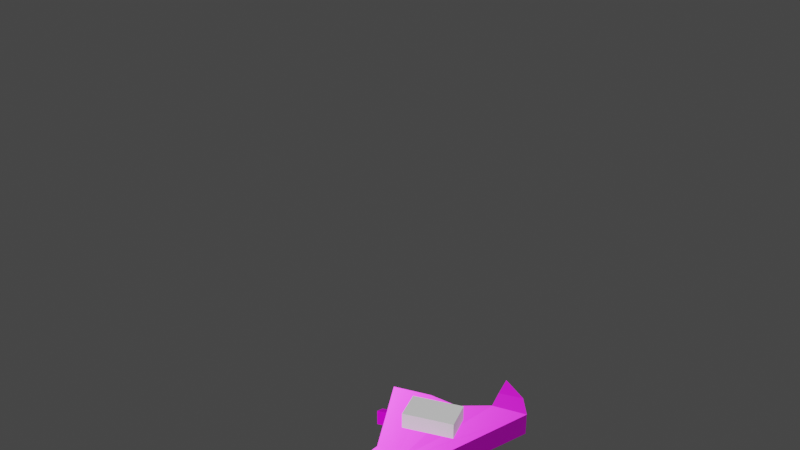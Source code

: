 # Source: regularwrench.blend  (saved by Blender 2.93.21; exported with 4.5.12 LTS)
import bpy
from mathutils import Matrix  # noqa: F401  (used for matrix-valued properties, if any)

bpy.ops.wm.read_factory_settings(use_empty=True)
scene = bpy.context.scene
scene.name = 'Scene'

# ---- collections
col_collection = bpy.data.collections.new('Collection'); scene.collection.children.link(col_collection)

# ---- images (referenced by path relative to the original .blend; pixels are not part of the script)
import os
ASSET_DIR = os.environ.get("B2B_ASSET_DIR", "")  # directory of the original .blend (textures are referenced by path, not embedded)
HERE = os.path.dirname(os.path.abspath(__file__))  # packed textures are extracted next to this script under _unpacked/

def load_image(name, relpath, width, height, colorspace="sRGB"):
    """Load a texture the original file referenced (path relative to the .blend, or extracted next to this script)."""
    p = next((c for c in (os.path.join(HERE, relpath), os.path.join(ASSET_DIR, relpath)) if relpath and os.path.exists(c)), "")
    if p:
        img = bpy.data.images.load(p, check_existing=True)
        img.name = name
    else:  # same state as the original file: an image datablock whose file is absent (Cycles renders it pink)
        img = bpy.data.images.new(name, width, height)
        img.source = "FILE"
        img.filepath = "//" + (relpath or name)
    img.colorspace_settings.name = colorspace
    return img
img_metal036_2k_displacement_png = load_image('Metal036_2K_Displacement.png', 'Metal036_2K_Displacement.png', 1024, 1024, 'Non-Color')
img_metal036_2k_color_png = load_image('Metal036_2K_Color.png', 'Metal036_2K_Color.png', 1024, 1024, 'sRGB')
img_metal036_2k_normalgl_png = load_image('Metal036_2K_NormalGL.png', 'Metal036_2K_NormalGL.png', 1024, 1024, 'Non-Color')
img_metal036_2k_roughness_png = load_image('Metal036_2K_Roughness.png', 'Metal036_2K_Roughness.png', 1024, 1024, 'Non-Color')
img_metal036_2k_normalgl_png_001 = load_image('Metal036_2K_NormalGL.png.001', 'Metal036_2K_NormalGL.png', 1024, 1024, 'Non-Color')
img_metal038_2k_displacement_png = load_image('Metal038_2K_Displacement.png', 'Metal038_2K_Displacement.png', 1024, 1024, 'Non-Color')
img_metal038_2k_color_png = load_image('Metal038_2K_Color.png', 'Metal038_2K_Color.png', 1024, 1024, 'sRGB')
img_metal038_2k_color_png_001 = load_image('Metal038_2K_Color.png.001', 'Metal038_2K_Color.png', 1024, 1024, 'Non-Color')
img_metal038_2k_roughness_png = load_image('Metal038_2K_Roughness.png', 'Metal038_2K_Roughness.png', 1024, 1024, 'Non-Color')
img_metal038_2k_normaldx_png = load_image('Metal038_2K_NormalDX.png', 'Metal038_2K_NormalDX.png', 1024, 1024, 'Non-Color')

# ---- materials (node trees are filled in below, after node groups)
mat_material_001 = bpy.data.materials.new('Material.001')
mat_material_001.use_transparent_shadow = False
mat_material_002 = bpy.data.materials.new('Material.002')
mat_material_002.use_transparent_shadow = False

# ---- material node trees
mat_material_001.use_nodes = True; mat_material_001.node_tree.nodes.clear()
_N = mat_material_001.node_tree.nodes; _L = mat_material_001.node_tree.links
n0 = _N.new('ShaderNodeOutputMaterial'); n0.name = 'Material Output'; n0.location = (300, 300)
n1 = _N.new('ShaderNodeBsdfPrincipled'); n1.name = 'Principled BSDF'; n1.location = (10, 300)
n1.distribution = 'GGX'
n1.subsurface_method = 'BURLEY'
n1.inputs[3].default_value = 1.45
n1.inputs[27].default_value = (0.0, 0.0, 0.0, 1.0)
n1.inputs[28].default_value = 1.0
n2 = _N.new('ShaderNodeTexImage'); n2.name = 'Image Texture'; n2.location = (86, -1150)
n2.label = 'Displacement'
n2.image = img_metal036_2k_displacement_png
n3 = _N.new('ShaderNodeDisplacement'); n3.name = 'Displacement'; n3.location = (10, -260)
n3.inputs[2].default_value = 1.0
n4 = _N.new('ShaderNodeTexImage'); n4.name = 'Image Texture.001'; n4.location = (86, -30)
n4.label = 'Base Color'
n4.image = img_metal036_2k_color_png
n5 = _N.new('ShaderNodeTexImage'); n5.name = 'Image Texture.002'; n5.location = (86, -310)
n5.label = 'Metallic'
n5.image = img_metal036_2k_normalgl_png
n6 = _N.new('ShaderNodeTexImage'); n6.name = 'Image Texture.003'; n6.location = (86, -590)
n6.label = 'Roughness'
n6.image = img_metal036_2k_roughness_png
n7 = _N.new('ShaderNodeTexImage'); n7.name = 'Image Texture.004'; n7.location = (86, -870)
n7.label = 'Normal'
n7.image = img_metal036_2k_normalgl_png_001
n8 = _N.new('ShaderNodeNormalMap'); n8.name = 'Normal Map'; n8.location = (-240, -340)
n9 = _N.new('ShaderNodeMapping'); n9.name = 'Mapping'; n9.location = (230, -30)
n10 = _N.new('NodeReroute'); n10.name = 'Reroute'; n10.location = (36, -700)
n10.width = 16
n10.socket_idname = 'NodeSocketVector'
n11 = _N.new('ShaderNodeTexCoord'); n11.name = 'Texture Coordinate'; n11.location = (30, -30)
n12 = _N.new('NodeFrame'); n12.name = 'Frame'; n12.location = (-1270, 330)
n12.label = 'Mapping'
n12.width = 400
n13 = _N.new('NodeFrame'); n13.name = 'Frame.001'; n13.location = (-626, 530)
n13.label = 'Textures'
n13.width = 356
n2.parent = n13
n4.parent = n13
n5.parent = n13
n6.parent = n13
n7.parent = n13
n9.parent = n12
n10.parent = n13
n11.parent = n12
_L.new(n1.outputs[0], n0.inputs[0])
_L.new(n2.outputs[0], n3.inputs[0])
_L.new(n3.outputs[0], n0.inputs[2])
_L.new(n4.outputs[0], n1.inputs[0])
_L.new(n5.outputs[0], n1.inputs[1])
_L.new(n6.outputs[0], n1.inputs[2])
_L.new(n7.outputs[0], n8.inputs[1])
_L.new(n8.outputs[0], n1.inputs[5])
_L.new(n10.outputs[0], n4.inputs[0])
_L.new(n10.outputs[0], n5.inputs[0])
_L.new(n10.outputs[0], n6.inputs[0])
_L.new(n10.outputs[0], n7.inputs[0])
_L.new(n10.outputs[0], n2.inputs[0])
_L.new(n9.outputs[0], n10.inputs[0])
_L.new(n11.outputs[2], n9.inputs[0])
n0.is_active_output = True
mat_material_002.use_nodes = True; mat_material_002.node_tree.nodes.clear()
_N = mat_material_002.node_tree.nodes; _L = mat_material_002.node_tree.links
n0 = _N.new('ShaderNodeOutputMaterial'); n0.name = 'Material Output'; n0.location = (300, 300)
n1 = _N.new('ShaderNodeBsdfPrincipled'); n1.name = 'Principled BSDF'; n1.location = (10, 300)
n1.distribution = 'GGX'
n1.subsurface_method = 'BURLEY'
n1.inputs[3].default_value = 1.45
n1.inputs[27].default_value = (0.0, 0.0, 0.0, 1.0)
n1.inputs[28].default_value = 1.0
n2 = _N.new('ShaderNodeTexImage'); n2.name = 'Image Texture'; n2.location = (-510, -650)
n2.label = 'Displacement'
n2.image = img_metal038_2k_displacement_png
n3 = _N.new('ShaderNodeDisplacement'); n3.name = 'Displacement'; n3.location = (10, -260)
n3.inputs[2].default_value = 1.0
n4 = _N.new('ShaderNodeTexImage'); n4.name = 'Image Texture.001'; n4.location = (-510, 470)
n4.label = 'Base Color'
n4.image = img_metal038_2k_color_png
n5 = _N.new('ShaderNodeTexImage'); n5.name = 'Image Texture.002'; n5.location = (-510, 190)
n5.label = 'Metallic'
n5.image = img_metal038_2k_color_png_001
n6 = _N.new('ShaderNodeTexImage'); n6.name = 'Image Texture.003'; n6.location = (-510, -90)
n6.label = 'Roughness'
n6.image = img_metal038_2k_roughness_png
n7 = _N.new('ShaderNodeTexImage'); n7.name = 'Image Texture.004'; n7.location = (-510, -370)
n7.label = 'Normal'
n7.image = img_metal038_2k_normaldx_png
n8 = _N.new('ShaderNodeNormalMap'); n8.name = 'Normal Map'; n8.location = (-240, -340)
n9 = _N.new('ShaderNodeMapping'); n9.name = 'Mapping'; n9.location = (-1010, 270)
n10 = _N.new('NodeReroute'); n10.name = 'Reroute'; n10.location = (-560, -200)
n10.width = 16
n10.socket_idname = 'NodeSocketVector'
n11 = _N.new('ShaderNodeTexCoord'); n11.name = 'Texture Coordinate'; n11.location = (-1210, 270)
n12 = _N.new('NodeFrame'); n12.name = 'Frame'; n12.location = (-30, 30)
n12.label = 'Mapping'
n12.width = 60
n13 = _N.new('NodeFrame'); n13.name = 'Frame.001'; n13.location = (-30, 30)
n13.label = 'Textures'
n13.width = 60
n2.parent = n13
n4.parent = n13
n5.parent = n13
n6.parent = n13
n7.parent = n13
n9.parent = n12
n10.parent = n13
n11.parent = n12
_L.new(n1.outputs[0], n0.inputs[0])
_L.new(n2.outputs[0], n3.inputs[0])
_L.new(n3.outputs[0], n0.inputs[2])
_L.new(n4.outputs[0], n1.inputs[0])
_L.new(n5.outputs[0], n1.inputs[1])
_L.new(n6.outputs[0], n1.inputs[2])
_L.new(n7.outputs[0], n8.inputs[1])
_L.new(n8.outputs[0], n1.inputs[5])
_L.new(n10.outputs[0], n4.inputs[0])
_L.new(n10.outputs[0], n5.inputs[0])
_L.new(n10.outputs[0], n6.inputs[0])
_L.new(n10.outputs[0], n7.inputs[0])
_L.new(n10.outputs[0], n2.inputs[0])
_L.new(n9.outputs[0], n10.inputs[0])
_L.new(n11.outputs[2], n9.inputs[0])
n0.is_active_output = True

# ---- world
world_world = bpy.data.worlds.new('World'); scene.world = world_world
world_world.use_nodes = True; world_world.node_tree.nodes.clear()
_N = world_world.node_tree.nodes; _L = world_world.node_tree.links
n0 = _N.new('ShaderNodeOutputWorld'); n0.name = 'World Output'; n0.location = (300, 300)
n1 = _N.new('ShaderNodeBackground'); n1.name = 'Background'; n1.location = (10, 300)
n1.inputs[0].default_value = (0.05088, 0.05088, 0.05088, 1.0)
_L.new(n1.outputs[0], n0.inputs[0])
n0.is_active_output = True
world_world.color = (0.05088, 0.05088, 0.05088)
world_world.use_sun_shadow = False
world_world.sun_shadow_jitter_overblur = 0.0

# ---- meshes
me_cube_001 = bpy.data.meshes.new('Cube.001')
me_cube_001.from_pydata([(-0.6364, -0.1001, 1.717), (-0.6364, 0.09992, 1.717), (0.4846, -0.1001, 2.127), (0.4846, 0.09992, 2.127), (-0.2154, -0.09334, 1.005), (-0.2154, 0.09318, 1.005), (0.1933, 0.09318, 1.005), (0.1933, -0.09334, 1.005), (-0.3086, 0.09992, 1.826), (-0.3086, -0.1001, 1.826), (-0.01105, -0.09334, 1.005), (-0.01105, 0.09318, 1.005), (0.0588, 0.09318, 1.005), (0.1863, 0.09992, 2.042), (0.1863, -0.1001, 2.042), (0.0588, -0.09334, 1.005), (-0.01363, -7.866e-05, 2.548), (-0.1858, -0.02532, -2.265), (-0.2465, -0.08673, -1.832), (-0.1858, 0.02516, -2.265), (-0.2465, 0.08657, -1.832), (0.1182, -0.02532, -2.265), (0.1797, -0.08673, -1.832), (0.1182, 0.02516, -2.265), (0.1797, 0.08657, -1.832), (-0.03338, 0.08657, -1.832), (-0.03381, 0.02516, -2.265), (-0.03381, -0.02532, -2.265), (-0.03338, -0.08673, -1.832), (0.03946, -0.08673, -1.832), (0.03909, -0.02532, -2.265), (0.03946, 0.08657, -1.832), (0.03909, 0.02516, -2.265), (-0.0406, -0.1001, 1.848), (0.02387, -0.09334, 1.005), (0.02387, 0.09318, 1.005), (-0.0406, 0.09992, 1.848), (0.00264, 0.02516, -2.265), (0.003038, 0.08657, -1.832), (0.00264, -0.02532, -2.265), (0.003038, -0.08673, -1.832), (0.09548, 0.06136, 2.272), (0.2935, -0.0511, 2.357), (0.2935, 0.05481, 2.357), (0.09612, -0.06184, 2.27)], [], [(4, 0, 1, 5), (12, 13, 3, 6), (6, 3, 2, 7), (10, 9, 0, 4), (31, 12, 6, 24), (20, 5, 11, 25), (22, 7, 15, 29), (37, 32, 30, 39), (28, 10, 4, 18), (24, 6, 7, 22), (36, 8, 9, 33), (18, 4, 5, 20), (34, 33, 9, 10), (5, 1, 8, 11), (43, 41, 16), (7, 2, 14, 15), (32, 23, 21, 30), (40, 34, 10, 28), (38, 35, 12, 31), (35, 36, 13, 12), (41, 44, 16), (42, 43, 16), (44, 42, 16), (19, 17, 18, 20), (26, 19, 20, 25), (21, 23, 24, 22), (30, 21, 22, 29), (37, 26, 25, 38), (17, 27, 28, 18), (23, 32, 31, 24), (39, 30, 29, 40), (19, 26, 27, 17), (27, 39, 40, 28), (32, 37, 38, 31), (11, 8, 36, 35), (25, 11, 35, 38), (29, 15, 34, 40), (15, 14, 33, 34), (13, 36, 33, 14), (26, 37, 39, 27), (14, 2, 42, 44), (2, 3, 43, 42), (13, 14, 44, 41), (3, 13, 41, 43)])
_uv = me_cube_001.uv_layers.new(name='UVMap')
_uv.uv.foreach_set('vector', [0.4805, 0.6315, 0.4791, 0.7794, 0.5207, 0.7794, 0.5193, 0.6315, 0.5246, 0.6315, 0.551, 0.8469, 0.613, 0.8647, 0.5525, 0.6315, 0.5193, 0.6315, 0.5207, 0.8647, 0.4791, 0.8647, 0.4805, 0.6315, 0.51, 0.6315, 0.4482, 0.8021, 0.3801, 0.7794, 0.4676, 0.6315, 0.5205, 0.04228, 0.5246, 0.6315, 0.5525, 0.6315, 0.5497, 0.04228, 0.4611, 0.04228, 0.4676, 0.6315, 0.51, 0.6315, 0.5054, 0.04228, 0.5497, 0.04228, 0.5525, 0.6315, 0.5246, 0.6315, 0.5205, 0.04228, 0.5129, 0.5051, 0.5205, 0.5051, 0.5205, 0.4947, 0.5129, 0.4947, 0.5054, 0.04228, 0.51, 0.6315, 0.4676, 0.6315, 0.4611, 0.04228, 0.5179, 0.04228, 0.5193, 0.6315, 0.4805, 0.6315, 0.4819, 0.04228, 0.5039, 0.5207, 0.4482, 0.5207, 0.4482, 0.4791, 0.5039, 0.4791, 0.4819, 0.04228, 0.4805, 0.6315, 0.5193, 0.6315, 0.5179, 0.04228, 0.5173, 0.6315, 0.5039, 0.8067, 0.4482, 0.8021, 0.51, 0.6315, 0.4676, 0.6315, 0.3801, 0.7794, 0.4482, 0.8021, 0.51, 0.6315, 0.5733, 0.9124, 0.5322, 0.8947, 0.5095, 0.9521, 0.5525, 0.6315, 0.613, 0.8647, 0.551, 0.8469, 0.5246, 0.6315, 0.5205, 0.5051, 0.5369, 0.5051, 0.5369, 0.4947, 0.5205, 0.4947, 0.513, 0.04228, 0.5173, 0.6315, 0.51, 0.6315, 0.5054, 0.04228, 0.513, 0.04228, 0.5173, 0.6315, 0.5246, 0.6315, 0.5205, 0.04228, 0.5173, 0.6315, 0.5039, 0.8067, 0.551, 0.8469, 0.5246, 0.6315, 0.5127, 0.8947, 0.4871, 0.8944, 0.4999, 0.9521, 0.5733, 0.4893, 0.5733, 0.5113, 0.5095, 0.4999, 0.5323, 0.8944, 0.5733, 0.9124, 0.5095, 0.9521, 0.5051, -0.04785, 0.4947, -0.04785, 0.4819, 0.04228, 0.5179, 0.04228, 0.5053, -0.04785, 0.4737, -0.04785, 0.4611, 0.04228, 0.5054, 0.04228, 0.4947, -0.04785, 0.5051, -0.04785, 0.5179, 0.04228, 0.4819, 0.04228, 0.5205, -0.04785, 0.5369, -0.04785, 0.5497, 0.04228, 0.5205, 0.04228, 0.5129, -0.04785, 0.5053, -0.04785, 0.5054, 0.04228, 0.513, 0.04228, 0.4737, -0.04785, 0.5053, -0.04785, 0.5054, 0.04228, 0.4611, 0.04228, 0.5369, -0.04785, 0.5205, -0.04785, 0.5205, 0.04228, 0.5497, 0.04228, 0.5129, -0.04785, 0.5205, -0.04785, 0.5205, 0.04228, 0.513, 0.04228, 0.4737, 0.5051, 0.5053, 0.5051, 0.5053, 0.4947, 0.4737, 0.4947, 0.5053, -0.04785, 0.5129, -0.04785, 0.513, 0.04228, 0.5054, 0.04228, 0.5205, -0.04785, 0.5129, -0.04785, 0.513, 0.04228, 0.5205, 0.04228, 0.51, 0.6315, 0.4482, 0.8021, 0.5039, 0.8067, 0.5173, 0.6315, 0.5054, 0.04228, 0.51, 0.6315, 0.5173, 0.6315, 0.513, 0.04228, 0.5205, 0.04228, 0.5246, 0.6315, 0.5173, 0.6315, 0.513, 0.04228, 0.5246, 0.6315, 0.551, 0.8469, 0.5039, 0.8067, 0.5173, 0.6315, 0.551, 0.5207, 0.5039, 0.5207, 0.5039, 0.4791, 0.551, 0.4791, 0.5053, 0.5051, 0.5129, 0.5051, 0.5129, 0.4947, 0.5053, 0.4947, 0.551, 0.8469, 0.613, 0.8647, 0.5733, 0.9124, 0.5323, 0.8944, 0.4791, 0.8647, 0.5207, 0.8647, 0.5113, 0.9124, 0.4893, 0.9124, 0.5207, 0.8469, 0.4791, 0.8469, 0.4871, 0.8944, 0.5127, 0.8947, 0.613, 0.8647, 0.551, 0.8469, 0.5322, 0.8947, 0.5733, 0.9124])
me_cube_001.materials.append(mat_material_001)
me_cube_001.use_remesh_fix_poles = True
me_cube_001.use_remesh_preserve_attributes = False
me_cube_001.update()
me_cube_002 = bpy.data.meshes.new('Cube.002')
me_cube_002.from_pydata([(-1.0, -1.781, -1.0), (-1.0, -1.781, 1.0), (-1.0, 1.781, -1.0), (-1.0, 1.781, 1.0), (2.342, -1.781, -0.9306), (2.342, -1.781, 1.069), (2.342, 1.781, -0.9306), (2.342, 1.781, 1.069)], [], [(0, 1, 3, 2), (2, 3, 7, 6), (6, 7, 5, 4), (4, 5, 1, 0), (2, 6, 4, 0), (7, 3, 1, 5)])
_uv = me_cube_002.uv_layers.new(name='UVMap')
_uv.uv.foreach_set('vector', [0.375, 0.0, 0.625, 0.0, 0.625, 0.25, 0.375, 0.25, 0.375, 0.25, 0.625, 0.25, 0.625, 0.5, 0.375, 0.5, 0.375, 0.5, 0.625, 0.5, 0.625, 0.75, 0.375, 0.75, 0.375, 0.75, 0.625, 0.75, 0.625, 1.0, 0.375, 1.0, 0.125, 0.5, 0.375, 0.5, 0.375, 0.75, 0.125, 0.75, 0.625, 0.5, 0.875, 0.5, 0.875, 0.75, 0.625, 0.75])
me_cube_002.use_remesh_fix_poles = True
me_cube_002.use_remesh_preserve_attributes = False
me_cube_002.update()
me_plane = bpy.data.meshes.new('Plane')
me_plane.from_pydata([(-0.1242, -0.02534, -0.06049), (-0.1242, 0.02485, -0.06049), (0.5334, -0.02534, 0.185), (-0.142, 0.0004869, -0.01359), (0.5334, 0.02485, 0.185), (0.5155, 0.0004868, 0.2319), (-0.2573, -0.06959, -0.1481), (-0.2573, 0.06825, -0.1481), (-0.1074, -0.06959, -0.09353), (-0.3063, 0.001337, -0.01931), (-0.1074, 0.06825, -0.09353), (-0.1564, 0.001337, 0.03528)], [], [(0, 3, 1), (2, 4, 5), (3, 0, 2, 5), (1, 3, 5, 4), (0, 1, 4, 2), (6, 9, 7), (8, 10, 11), (9, 6, 8, 11), (7, 9, 11, 10), (6, 7, 10, 8)])
_uv = me_plane.uv_layers.new(name='UVMap')
_uv.uv.foreach_set('vector', [0.469, 0.4631, 0.5006, 0.5205, 0.5304, 0.4631, 0.469, 0.7411, 0.5304, 0.7411, 0.5006, 0.7985, 0.2648, 0.5205, 0.2867, 0.4631, 1.0, 0.7411, 0.9785, 0.7985, 0.2867, 0.4631, 0.2648, 0.5205, 0.9785, 0.7985, 1.0, 0.7411, 0.2867, 0.469, 0.2867, 0.5304, 1.0, 0.5304, 1.0, 0.469, 0.4148, 0.3418, 0.5016, 0.4995, 0.5835, 0.3418, 0.4148, 0.4086, 0.5835, 0.4086, 0.5016, 0.5663, 0.02442, 0.4995, 0.08447, 0.3418, 0.268, 0.4086, 0.2079, 0.5663, 0.08447, 0.3418, 0.02442, 0.4995, 0.2079, 0.5663, 0.268, 0.4086, 0.08447, 0.4148, 0.08447, 0.5835, 0.268, 0.5835, 0.268, 0.4148])
me_plane.materials.append(mat_material_002)
me_plane.use_remesh_fix_poles = True
me_plane.use_remesh_preserve_attributes = False
me_plane.update()
me_cube_003 = bpy.data.meshes.new('Cube.003')
me_cube_003.from_pydata([(-0.1511, -0.1012, -0.1692), (-0.1511, 0.09878, -0.1692), (0.1768, 0.09878, -0.06569), (0.1768, -0.1012, -0.06569), (-0.05211, -0.001215, 0.4603), (-0.1493, -0.05947, 0.1465), (0.06234, 0.05979, 0.2001), (0.06234, -0.05575, 0.2001), (-0.1513, 0.06845, 0.1465), (-0.1218, -0.1051, -0.221), (0.21, -0.1045, -0.1195), (-0.1218, 0.09898, -0.2218), (0.21, 0.1037, -0.1212)], [], [(6, 8, 4), (7, 6, 4), (8, 5, 4), (5, 7, 4), (0, 3, 7, 5), (1, 0, 5, 8), (3, 2, 6, 7), (2, 1, 8, 6), (3, 0, 9, 10), (1, 2, 12, 11), (0, 1, 11, 9)])
_uv = me_cube_003.uv_layers.new(name='UVMap')
_uv.uv.foreach_set('vector', [0.6352, 0.6996, 0.322, 0.6209, 0.4674, 1.081, 0.4175, 0.6996, 0.5868, 0.6996, 0.4974, 1.081, 0.5995, 0.6209, 0.412, 0.6209, 0.4974, 1.081, 0.3248, 0.6209, 0.6352, 0.6996, 0.4674, 1.081, 0.3223, 0.1581, 0.803, 0.3099, 0.6352, 0.6996, 0.3248, 0.6209, 0.644, 0.1581, 0.3508, 0.1581, 0.412, 0.6209, 0.5995, 0.6209, 0.3508, 0.3099, 0.644, 0.3099, 0.5868, 0.6996, 0.4175, 0.6996, 0.803, 0.3099, 0.3223, 0.1581, 0.322, 0.6209, 0.6352, 0.6996, 0.803, 0.3099, 0.3223, 0.1581, 0.3653, 0.08217, 0.8517, 0.2309, 0.3223, 0.1581, 0.803, 0.3099, 0.8517, 0.2285, 0.3653, 0.08096, 0.3508, 0.1581, 0.644, 0.1581, 0.6443, 0.08096, 0.345, 0.08217])
me_cube_003.materials.append(mat_material_001)
me_cube_003.use_remesh_fix_poles = True
me_cube_003.use_remesh_preserve_attributes = False
me_cube_003.update()
me_plane_001 = bpy.data.meshes.new('Plane.001')
me_plane_001.from_pydata([(-0.2262, -0.06959, -0.1297), (-0.2262, 0.06825, -0.1297), (0.2589, -0.06959, 0.04378), (-0.2752, 0.001337, -0.000843), (0.2589, 0.06825, 0.04378), (0.2098, 0.001337, 0.1726)], [], [(0, 3, 1), (2, 4, 5), (3, 0, 2, 5), (1, 3, 5, 4), (0, 1, 4, 2)])
_uv = me_plane_001.uv_layers.new(name='UVMap')
_uv.uv.foreach_set('vector', [0.4148, 0.2923, 0.5016, 0.45, 0.5835, 0.2923, 0.4148, 0.5046, 0.5835, 0.5046, 0.5016, 0.6623, 0.3706, 0.45, 0.4307, 0.2923, 1.024, 0.5046, 0.9644, 0.6623, 0.4307, 0.2923, 0.3706, 0.45, 0.9644, 0.6623, 1.024, 0.5046, 0.4307, 0.4148, 0.4307, 0.5835, 1.024, 0.5835, 1.024, 0.4148])
me_plane_001.materials.append(mat_material_002)
me_plane_001.use_remesh_fix_poles = True
me_plane_001.use_remesh_preserve_attributes = False
me_plane_001.update()
arm_armature = bpy.data.armatures.new('Armature')  # bones are not reproduced

# ---- objects
ob_empty = bpy.data.objects.new('Empty', None)
ob_wrench = bpy.data.objects.new('wrench', me_cube_001)
ob_holemaker = bpy.data.objects.new('HOLEMAKER', me_cube_002)
ob_otherthingthatmoveshand = bpy.data.objects.new('otherthingthatmoveshand', me_plane)
ob_hand = bpy.data.objects.new('hand', me_cube_003)
ob_armature = bpy.data.objects.new('Armature', arm_armature)
ob_spinnything = bpy.data.objects.new('spinnything', me_plane_001)

# ---- transforms, parenting, visibility, modifiers, constraints
ob_empty.location = (0.0, 1.125, 0.0)
ob_empty.rotation_euler = (1.571, -0.0, -0.0)
ob_empty.empty_display_type = 'IMAGE'
ob_empty.empty_display_size = 5.0
ob_wrench.parent = ob_armature
ob_wrench.matrix_parent_inverse = Matrix(((1.0, -0.0, 0.0, -0.1005), (-0.0, 0.0, 1.0, -0.9882), (0.0, -1.0, 0.0, 2.821e-07), (0.0, 0.0, -0.0, 1.0)))
ob_wrench.location = (0.1211, 7.865e-05, -0.1207)
_m = ob_wrench.modifiers.new('Boolean', 'BOOLEAN')
_m.object = ob_holemaker
ob_holemaker.parent = ob_wrench
ob_holemaker.matrix_parent_inverse = Matrix(((1.0, -0.0, 0.0, -0.1211), (-0.0, 1.0, -0.0, -7.865e-05), (0.0, -0.0, 1.0, 0.1207), (-0.0, 0.0, -0.0, 1.0)))
ob_holemaker.location = (-0.01242, -1.839e-07, 1.369)
ob_holemaker.rotation_euler = (7.806e-09, -0.3329, -4.646e-08)
ob_holemaker.scale = (0.1335, 0.1335, 0.1335)
ob_otherthingthatmoveshand.parent = ob_wrench
ob_otherthingthatmoveshand.matrix_parent_inverse = Matrix(((1.0, -0.0, 0.0, -0.1211), (-0.0, 1.0, -0.0, -7.865e-05), (0.0, -0.0, 1.0, 0.1207), (-0.0, 0.0, -0.0, 1.0)))
ob_otherthingthatmoveshand.location = (-0.1698, 0.001812, 1.417)
ob_hand.parent = ob_armature
ob_hand.matrix_parent_inverse = Matrix(((0.9869, -0.02924, 0.1584, 0.07256), (-0.1585, -0.001331, 0.9874, -2.126), (-0.02866, -0.9996, -0.00595, 0.006594), (0.0, 0.0, -0.0, 1.0)))
ob_hand.location = (-0.37, 0.001215, 1.77)
_m = ob_hand.modifiers.new('Boolean', 'BOOLEAN')
_m.object = ob_holemaker
ob_armature.location = (0.06506, 2.821e-07, -2.1)
ob_armature.show_in_front = True
ob_spinnything.parent = ob_armature
ob_spinnything.matrix_parent_inverse = Matrix(((-0.3641, -5.4e-07, 0.9314, -1.255), (-0.9314, 4.891e-08, -0.3641, 0.3198), (1.51e-07, -1.0, -5.207e-07, 9.353e-07), (0.0, 0.0, 0.0, 1.0)))
ob_spinnything.location = (0.08197, 0.001812, 1.358)

# ---- collection membership
col_collection.objects.link(ob_empty)
col_collection.objects.link(ob_wrench)
col_collection.objects.link(ob_holemaker)
col_collection.objects.link(ob_otherthingthatmoveshand)
col_collection.objects.link(ob_hand)
col_collection.objects.link(ob_armature)
col_collection.objects.link(ob_spinnything)

# ---- scene / render settings (as saved in the file)
scene.frame_start = 1; scene.frame_end = 250; scene.frame_set(1)
scene.render.engine = 'BLENDER_EEVEE_NEXT'
scene.render.image_settings.file_format = 'FFMPEG'
scene.render.image_settings.color_mode = 'RGB'
scene.render.fps = 60
scene.cycles.use_denoising = False
scene.cycles.samples = 128
scene.cycles.sampling_pattern = 'TABULATED_SOBOL'
scene.cycles.use_adaptive_sampling = False
scene.cycles.use_light_tree = False
scene.eevee.use_gtao = True
scene.eevee.use_raytracing = True
scene.view_settings.view_transform = 'Filmic'
bpy.context.view_layer.update()

# ---- added for rendering (the .blend has no active camera and no usable light): camera, sun
cam_auto = bpy.data.cameras.new('AutoCamera')
cam_auto.lens = 50.0
cam_auto.sensor_width = 36.0
cam_auto.clip_end = 1000.0
ob_auto_camera = bpy.data.objects.new('AutoCamera', cam_auto)
scene.collection.objects.link(ob_auto_camera)
ob_auto_camera.location = (4.62767, -5.52325, 3.70283)
ob_auto_camera.rotation_euler = (1.09748, -7.21219e-08, 0.694738)
scene.camera = ob_auto_camera
light_auto_sun = bpy.data.lights.new('AutoSun', 'SUN')
light_auto_sun.energy = 3.0
light_auto_sun.angle = 0.0523599
ob_auto_sun = bpy.data.objects.new('AutoSun', light_auto_sun)
scene.collection.objects.link(ob_auto_sun)
ob_auto_sun.rotation_euler = (0.872665, 0.174533, 0.523599)
bpy.context.view_layer.update()

